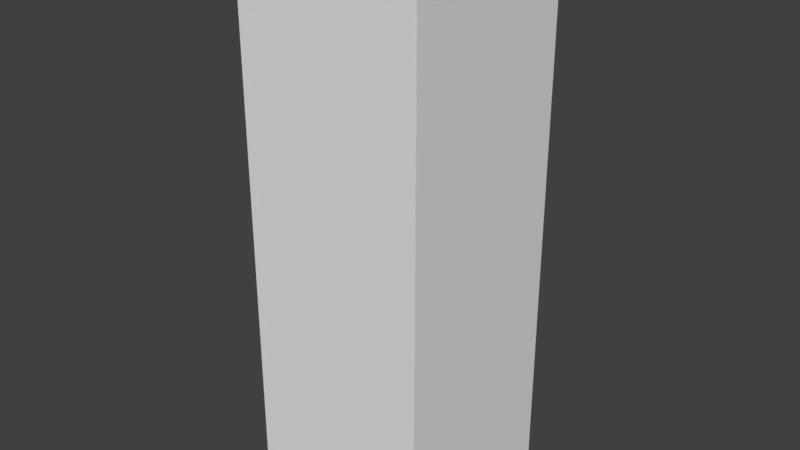 # Source: IK_Snake.blend  (saved by Blender 2.80.75; exported with 4.5.12 LTS)
import bpy
from mathutils import Matrix  # noqa: F401  (used for matrix-valued properties, if any)

bpy.ops.wm.read_factory_settings(use_empty=True)
scene = bpy.context.scene
scene.name = 'Scene'

# ---- materials (node trees are filled in below, after node groups)
mat_material = bpy.data.materials.new('Material')
mat_material.alpha_threshold = 0.0
mat_material.roughness = 0.5
mat_material.line_color = (0.0, 0.0, 0.0, 1.0)

# ---- material node trees

# ---- world
world_world = bpy.data.worlds.new('World'); scene.world = world_world
world_world.color = (0.05088, 0.05088, 0.05088)
world_world.use_sun_shadow = False
world_world.sun_shadow_jitter_overblur = 0.0

# ---- meshes
me_cube = bpy.data.meshes.new('Cube')
me_cube.from_pydata([(1.0, 1.0, 0.0), (1.0, -1.0, 0.0), (-1.0, -1.0, 0.0), (-1.0, 1.0, 0.0), (1.0, 1.0, 6.0), (1.0, -1.0, 6.0), (-1.0, -1.0, 6.0), (-1.0, 1.0, 6.0), (1.0, 1.0, 0.5), (1.0, 1.0, 1.0), (1.0, 1.0, 1.5), (1.0, 1.0, 2.0), (1.0, 1.0, 2.5), (1.0, 1.0, 3.0), (1.0, 1.0, 3.5), (1.0, 1.0, 4.0), (1.0, 1.0, 4.5), (1.0, 1.0, 5.0), (1.0, 1.0, 5.5), (1.0, -1.0, 0.5), (1.0, -1.0, 1.0), (1.0, -1.0, 1.5), (1.0, -1.0, 2.0), (1.0, -1.0, 2.5), (1.0, -1.0, 3.0), (1.0, -1.0, 3.5), (1.0, -1.0, 4.0), (1.0, -1.0, 4.5), (1.0, -1.0, 5.0), (1.0, -1.0, 5.5), (-1.0, -1.0, 0.5), (-1.0, -1.0, 1.0), (-1.0, -1.0, 1.5), (-1.0, -1.0, 2.0), (-1.0, -1.0, 2.5), (-1.0, -1.0, 3.0), (-1.0, -1.0, 3.5), (-1.0, -1.0, 4.0), (-1.0, -1.0, 4.5), (-1.0, -1.0, 5.0), (-1.0, -1.0, 5.5), (-1.0, 1.0, 0.5), (-1.0, 1.0, 1.0), (-1.0, 1.0, 1.5), (-1.0, 1.0, 2.0), (-1.0, 1.0, 2.5), (-1.0, 1.0, 3.0), (-1.0, 1.0, 3.5), (-1.0, 1.0, 4.0), (-1.0, 1.0, 4.5), (-1.0, 1.0, 5.0), (-1.0, 1.0, 5.5)], [], [(0, 1, 2, 3), (4, 7, 6, 5), (18, 4, 5, 29), (29, 5, 6, 40), (40, 6, 7, 51), (8, 0, 3, 41), (4, 18, 51, 7), (18, 17, 50, 51), (17, 16, 49, 50), (16, 15, 48, 49), (15, 14, 47, 48), (14, 13, 46, 47), (13, 12, 45, 46), (12, 11, 44, 45), (11, 10, 43, 44), (10, 9, 42, 43), (9, 8, 41, 42), (2, 30, 41, 3), (30, 31, 42, 41), (31, 32, 43, 42), (32, 33, 44, 43), (33, 34, 45, 44), (34, 35, 46, 45), (35, 36, 47, 46), (36, 37, 48, 47), (37, 38, 49, 48), (38, 39, 50, 49), (39, 40, 51, 50), (1, 19, 30, 2), (19, 20, 31, 30), (20, 21, 32, 31), (21, 22, 33, 32), (22, 23, 34, 33), (23, 24, 35, 34), (24, 25, 36, 35), (25, 26, 37, 36), (26, 27, 38, 37), (27, 28, 39, 38), (28, 29, 40, 39), (0, 8, 19, 1), (8, 9, 20, 19), (9, 10, 21, 20), (10, 11, 22, 21), (11, 12, 23, 22), (12, 13, 24, 23), (13, 14, 25, 24), (14, 15, 26, 25), (15, 16, 27, 26), (16, 17, 28, 27), (17, 18, 29, 28)])
me_cube.materials.append(mat_material)
me_cube.use_remesh_preserve_volume = False
me_cube.use_remesh_preserve_attributes = False
me_cube.use_mirror_vertex_groups = False
me_cube.update()
arm_armature = bpy.data.armatures.new('Armature')  # bones are not reproduced

# ---- objects
ob_cube = bpy.data.objects.new('Cube', me_cube)
ob_armature = bpy.data.objects.new('Armature', arm_armature)

# ---- transforms, parenting, visibility, modifiers, constraints
ob_cube.parent = ob_armature
ob_cube.location = (0.0, 0.0, 0.0)
ob_cube.lock_rotations_4d = False
ob_cube.empty_display_type = 'ARROWS'
ob_cube.lineart.crease_threshold = 0.0
_vg = ob_cube.vertex_groups.new(name='Bone')
for _i, _w in zip([0, 1, 2, 3, 8, 9, 10, 11, 12, 19, 20, 21, 22, 23, 30, 31, 32, 33, 34, 41, 42, 43, 44, 45], [0.8233, 0.8334, 0.8233, 0.8334, 0.7234, 0.4847, 0.2303, 0.0912, 0.03668, 0.7277, 0.4861, 0.2309, 0.09142, 0.03687, 0.7234, 0.4847, 0.2303, 0.0912, 0.03668, 0.7277, 0.4861, 0.2309, 0.09142, 0.03687]): _vg.add([_i], _w, 'REPLACE')
_vg = ob_cube.vertex_groups.new(name='Bone.001')
for _i, _w in zip([0, 1, 2, 3, 8, 9, 10, 11, 12, 13, 14, 19, 20, 21, 22, 23, 24, 25, 30, 31, 32, 33, 34, 35, 36, 41, 42, 43, 44, 45, 46, 47], [0.1435, 0.1353, 0.1435, 0.1353, 0.2245, 0.4184, 0.5307, 0.4083, 0.194, 0.0768, 0.02299, 0.2211, 0.4172, 0.5302, 0.4081, 0.1939, 0.07677, 0.02297, 0.2245, 0.4184, 0.5307, 0.4083, 0.194, 0.0768, 0.02299, 0.2211, 0.4172, 0.5302, 0.4081, 0.1939, 0.07677, 0.02297]): _vg.add([_i], _w, 'REPLACE')
_vg = ob_cube.vertex_groups.new(name='Bone.002')
for _i, _w in zip([0, 1, 2, 3, 8, 9, 10, 11, 12, 13, 14, 15, 16, 19, 20, 21, 22, 23, 24, 25, 26, 27, 30, 31, 32, 33, 34, 35, 36, 37, 38, 41, 42, 43, 44, 45, 46, 47, 48, 49], [0.003981, 0.0008922, 0.003981, 0.0008922, 0.03448, 0.07871, 0.194, 0.4064, 0.5251, 0.406, 0.193, 0.07646, 0.023, 0.03319, 0.07848, 0.1939, 0.4063, 0.525, 0.406, 0.193, 0.07645, 0.02296, 0.03448, 0.07871, 0.194, 0.4064, 0.5251, 0.406, 0.193, 0.07646, 0.023, 0.03319, 0.07848, 0.1939, 0.4063, 0.525, 0.406, 0.193, 0.07645, 0.02296]): _vg.add([_i], _w, 'REPLACE')
_vg = ob_cube.vertex_groups.new(name='Bone.003')
for _i, _w in zip([4, 5, 6, 7, 10, 11, 12, 13, 14, 15, 16, 17, 18, 21, 22, 23, 24, 25, 26, 27, 28, 29, 32, 33, 34, 35, 36, 37, 38, 39, 40, 43, 44, 45, 46, 47, 48, 49, 50, 51], [0.003981, 0.0008922, 0.003981, 0.0008922, 0.023, 0.07646, 0.193, 0.406, 0.5251, 0.4064, 0.194, 0.07871, 0.03448, 0.02296, 0.07645, 0.193, 0.406, 0.525, 0.4063, 0.1939, 0.07848, 0.03319, 0.023, 0.07646, 0.193, 0.406, 0.5251, 0.4064, 0.194, 0.07871, 0.03448, 0.02296, 0.07645, 0.193, 0.406, 0.525, 0.4063, 0.1939, 0.07848, 0.03319]): _vg.add([_i], _w, 'REPLACE')
_vg = ob_cube.vertex_groups.new(name='Bone.004')
for _i, _w in zip([4, 5, 6, 7, 12, 13, 14, 15, 16, 17, 18, 23, 24, 25, 26, 27, 28, 29, 34, 35, 36, 37, 38, 39, 40, 45, 46, 47, 48, 49, 50, 51], [0.1435, 0.1353, 0.1435, 0.1353, 0.02299, 0.0768, 0.194, 0.4083, 0.5307, 0.4184, 0.2245, 0.02297, 0.07677, 0.1939, 0.4081, 0.5302, 0.4172, 0.2211, 0.02299, 0.0768, 0.194, 0.4083, 0.5307, 0.4184, 0.2245, 0.02297, 0.07677, 0.1939, 0.4081, 0.5302, 0.4172, 0.2211]): _vg.add([_i], _w, 'REPLACE')
_vg = ob_cube.vertex_groups.new(name='Bone.005')
for _i, _w in zip([4, 5, 6, 7, 14, 15, 16, 17, 18, 25, 26, 27, 28, 29, 36, 37, 38, 39, 40, 47, 48, 49, 50, 51], [0.8233, 0.8334, 0.8233, 0.8334, 0.03668, 0.0912, 0.2303, 0.4847, 0.7234, 0.03687, 0.09142, 0.2309, 0.4861, 0.7277, 0.03668, 0.0912, 0.2303, 0.4847, 0.7234, 0.03687, 0.09142, 0.2309, 0.4861, 0.7277]): _vg.add([_i], _w, 'REPLACE')
_m = ob_cube.modifiers.new('Armature', 'ARMATURE')
_m.object = ob_armature
ob_armature.location = (0.0, 0.0, 0.0)
ob_armature.lineart.crease_threshold = 0.0

# ---- collection membership
scene.collection.objects.link(ob_cube)
scene.collection.objects.link(ob_armature)

# ---- scene / render settings (as saved in the file)
scene.frame_start = 1; scene.frame_end = 250; scene.frame_set(1)
scene.render.engine = 'CYCLES'
scene.render.fps = 60
scene.render.dither_intensity = 0.0
scene.cycles.use_denoising = False
scene.cycles.samples = 256
scene.cycles.sampling_pattern = 'TABULATED_SOBOL'
scene.cycles.use_adaptive_sampling = False
scene.cycles.use_light_tree = False
scene.cycles.max_bounces = 5
scene.cycles.diffuse_bounces = 6
scene.cycles.glossy_bounces = 6
scene.cycles.transmission_bounces = 6
scene.cycles.volume_bounces = 6
scene.view_settings.view_transform = 'Standard'
bpy.context.view_layer.update()

# ---- added for rendering (the .blend has no active camera and no usable light): camera, sun
cam_auto = bpy.data.cameras.new('AutoCamera')
cam_auto.lens = 50.0
cam_auto.sensor_width = 36.0
cam_auto.clip_end = 1000.0
ob_auto_camera = bpy.data.objects.new('AutoCamera', cam_auto)
scene.collection.objects.link(ob_auto_camera)
ob_auto_camera.location = (6.13725, -7.3647, 7.9098)
ob_auto_camera.rotation_euler = (1.09748, -7.21219e-08, 0.694738)
scene.camera = ob_auto_camera
light_auto_sun = bpy.data.lights.new('AutoSun', 'SUN')
light_auto_sun.energy = 3.0
light_auto_sun.angle = 0.0523599
ob_auto_sun = bpy.data.objects.new('AutoSun', light_auto_sun)
scene.collection.objects.link(ob_auto_sun)
ob_auto_sun.rotation_euler = (0.872665, 0.174533, 0.523599)
bpy.context.view_layer.update()
